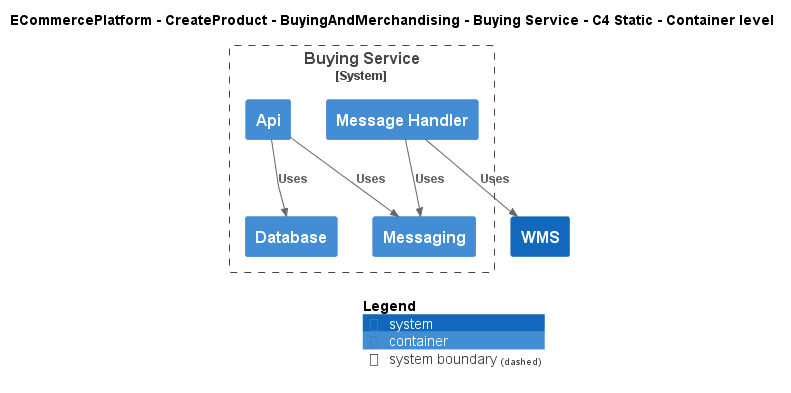

The diagram above was rendered by PlantUML. Its source (embedded in the PNG):
@startuml
!include ..\..\..\..\..\.c4s\C4_Container.puml

AddElementTag("c4interflow:lifecycle:new", $bgColor=green, $fontColor=#ffffff, $borderColor=green, $shadowing="False")
AddElementTag("c4interflow:lifecycle:changed", $bgColor=orange, $fontColor=#ffffff, $borderColor=orange, $shadowing="False")
AddElementTag("c4interflow:lifecycle:removed", $bgColor=red, $fontColor=#ffffff, $borderColor=red, $shadowing="False")

AddRelTag("c4interflow:lifecycle:new", $textColor=green, $lineColor=green)
AddRelTag("c4interflow:lifecycle:changed", $textColor=orange, $lineColor=orange)
AddRelTag("c4interflow:lifecycle:removed", $textColor=red, $lineColor=red)

SHOW_PERSON_PORTRAIT()
LAYOUT_TOP_DOWN()

skinparam linetype polyline

title ECommercePlatform - CreateProduct - BuyingAndMerchandising - Buying Service - C4 Static - Container level


System_Boundary(ECommercePlatform.CreateProduct.BuyingAndMerchandising.SoftwareSystems.BuyingService, "Buying Service") {
    Container(ECommercePlatform.CreateProduct.BuyingAndMerchandising.SoftwareSystems.BuyingService.Containers.Api, "Api", "", "")
    Container(ECommercePlatform.CreateProduct.BuyingAndMerchandising.SoftwareSystems.BuyingService.Containers.Database, "Database", "", "")
    Container(ECommercePlatform.CreateProduct.BuyingAndMerchandising.SoftwareSystems.BuyingService.Containers.Messaging, "Messaging", "", "")
    Container(ECommercePlatform.CreateProduct.BuyingAndMerchandising.SoftwareSystems.BuyingService.Containers.MessageHandler, "Message Handler", "", "")
}
System(ECommercePlatform.Deliver.Fulfilment.SoftwareSystems.WMS, "WMS", "")

Rel(ECommercePlatform.CreateProduct.BuyingAndMerchandising.SoftwareSystems.BuyingService.Containers.Api, ECommercePlatform.CreateProduct.BuyingAndMerchandising.SoftwareSystems.BuyingService.Containers.Database, "Uses")
Rel(ECommercePlatform.CreateProduct.BuyingAndMerchandising.SoftwareSystems.BuyingService.Containers.Api, ECommercePlatform.CreateProduct.BuyingAndMerchandising.SoftwareSystems.BuyingService.Containers.Messaging, "Uses")
Rel(ECommercePlatform.CreateProduct.BuyingAndMerchandising.SoftwareSystems.BuyingService.Containers.MessageHandler, ECommercePlatform.CreateProduct.BuyingAndMerchandising.SoftwareSystems.BuyingService.Containers.Messaging, "Uses")
Rel(ECommercePlatform.CreateProduct.BuyingAndMerchandising.SoftwareSystems.BuyingService.Containers.MessageHandler, ECommercePlatform.Deliver.Fulfilment.SoftwareSystems.WMS, "Uses")


SHOW_LEGEND()
@enduml